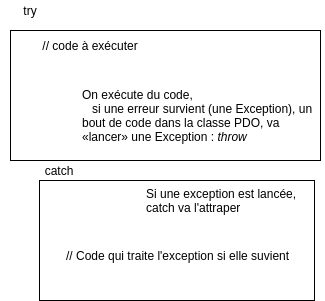

The diagram above was exported from draw.io. Its source (the exported page's mxGraphModel, read from the mxfile embedded in the PNG):
<mxGraphModel dx="572" dy="490" grid="1" gridSize="10" guides="1" tooltips="1" connect="1" arrows="1" fold="1" page="1" pageScale="1" pageWidth="827" pageHeight="1169" math="0" shadow="0">
  <root>
    <mxCell id="0" />
    <mxCell id="1" parent="0" />
    <mxCell id="4" value="" style="rounded=0;whiteSpace=wrap;html=1;" vertex="1" parent="1">
      <mxGeometry x="100" y="90" width="310" height="130" as="geometry" />
    </mxCell>
    <mxCell id="5" value="try" style="text;html=1;strokeColor=none;fillColor=none;align=center;verticalAlign=middle;whiteSpace=wrap;rounded=0;" vertex="1" parent="1">
      <mxGeometry x="100" y="60" width="40" height="20" as="geometry" />
    </mxCell>
    <mxCell id="6" value="On exécute du code,&lt;br&gt;&amp;nbsp; &amp;nbsp;si une erreur survient (une Exception), un bout de code dans la classe PDO, va «lancer» une Exception : &lt;i&gt;throw&lt;/i&gt;" style="text;html=1;strokeColor=none;fillColor=none;align=left;verticalAlign=middle;whiteSpace=wrap;rounded=0;" vertex="1" parent="1">
      <mxGeometry x="170" y="140" width="240" height="70" as="geometry" />
    </mxCell>
    <mxCell id="7" value="" style="rounded=0;whiteSpace=wrap;html=1;align=left;" vertex="1" parent="1">
      <mxGeometry x="129" y="240" width="275" height="120" as="geometry" />
    </mxCell>
    <mxCell id="8" value="catch" style="text;html=1;strokeColor=none;fillColor=none;align=center;verticalAlign=middle;whiteSpace=wrap;rounded=0;" vertex="1" parent="1">
      <mxGeometry x="129" y="220" width="40" height="20" as="geometry" />
    </mxCell>
    <mxCell id="9" value="Si une exception est lancée, catch va l'attraper" style="text;html=1;strokeColor=none;fillColor=none;align=left;verticalAlign=middle;whiteSpace=wrap;rounded=0;" vertex="1" parent="1">
      <mxGeometry x="234" y="230" width="180" height="60" as="geometry" />
    </mxCell>
    <mxCell id="12" value="// code à exécuter" style="text;html=1;strokeColor=none;fillColor=none;align=center;verticalAlign=middle;whiteSpace=wrap;rounded=0;" vertex="1" parent="1">
      <mxGeometry x="90" y="90" width="180" height="30" as="geometry" />
    </mxCell>
    <mxCell id="13" value="// Code qui traite l'exception si elle suvient" style="text;html=1;strokeColor=none;fillColor=none;align=left;verticalAlign=middle;whiteSpace=wrap;rounded=0;" vertex="1" parent="1">
      <mxGeometry x="154" y="290" width="240" height="50" as="geometry" />
    </mxCell>
  </root>
</mxGraphModel>